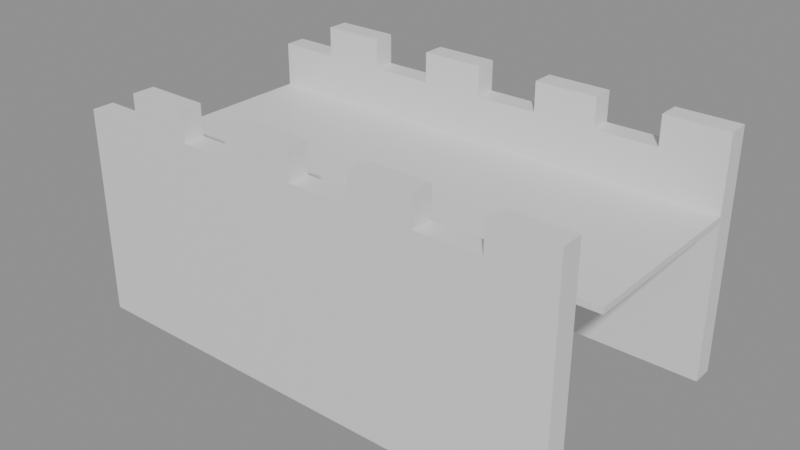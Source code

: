 # Source: building_lego.blend  (saved by Blender 5.0.119; exported with 4.5.12 LTS)
import bpy
from mathutils import Matrix  # noqa: F401  (used for matrix-valued properties, if any)

bpy.ops.wm.read_factory_settings(use_empty=True)
scene = bpy.context.scene
scene.name = 'Scene'

# ---- collections
col_01_paredes_externas = bpy.data.collections.new('01_Paredes_Externas'); scene.collection.children.link(col_01_paredes_externas)
col_03_pisos_escadas = bpy.data.collections.new('03_Pisos_Escadas'); scene.collection.children.link(col_03_pisos_escadas)

# ---- materials (node trees are filled in below, after node groups)
mat_mat_parede_externa = bpy.data.materials.new('Mat_Parede_Externa')
mat_mat_pisos = bpy.data.materials.new('Mat_Pisos')

# ---- material node trees
mat_mat_parede_externa.use_nodes = True; mat_mat_parede_externa.node_tree.nodes.clear()
_N = mat_mat_parede_externa.node_tree.nodes; _L = mat_mat_parede_externa.node_tree.links
n0 = _N.new('ShaderNodeBsdfPrincipled'); n0.name = 'BSDF - Pré-fundamentado'; n0.location = (-200, 100)
n1 = _N.new('ShaderNodeOutputMaterial'); n1.name = 'Saída de material'; n1.location = (200, 100)
_L.new(n0.outputs[0], n1.inputs[0])
n1.is_active_output = True
mat_mat_pisos.use_nodes = True; mat_mat_pisos.node_tree.nodes.clear()
_N = mat_mat_pisos.node_tree.nodes; _L = mat_mat_pisos.node_tree.links
n0 = _N.new('ShaderNodeBsdfPrincipled'); n0.name = 'BSDF - Pré-fundamentado'; n0.location = (-200, 100)
n1 = _N.new('ShaderNodeOutputMaterial'); n1.name = 'Saída de material'; n1.location = (200, 100)
_L.new(n0.outputs[0], n1.inputs[0])
n1.is_active_output = True

# ---- meshes
me_bloco_stone_wall_1096_4639_z30 = bpy.data.meshes.new('Bloco_stone_wall_1096_4639_z30')
me_bloco_stone_wall_1096_4639_z30.from_pydata([(-0.5, -0.175, -1.32), (0.5, -0.175, -1.32), (0.5, 0.175, -1.32), (-0.5, 0.175, -1.32), (-0.5, -0.175, 1.32), (0.5, -0.175, 1.32), (0.5, 0.175, 1.32), (-0.5, 0.175, 1.32)], [], [(0, 1, 2, 3), (4, 7, 6, 5), (0, 4, 5, 1), (2, 6, 7, 3), (0, 3, 7, 4), (1, 5, 6, 2)])
me_bloco_stone_wall_1096_4639_z30.materials.append(mat_mat_parede_externa)
me_bloco_stone_wall_1096_4639_z30.update()
me_bloco_stone_wall_1096_4639_z52 = bpy.data.meshes.new('Bloco_stone_wall_1096_4639_z52')
me_bloco_stone_wall_1096_4639_z52.from_pydata([(-0.5, -0.175, -0.36), (0.5, -0.175, -0.36), (0.5, 0.175, -0.36), (-0.5, 0.175, -0.36), (-0.5, -0.175, 0.36), (0.5, -0.175, 0.36), (0.5, 0.175, 0.36), (-0.5, 0.175, 0.36)], [], [(0, 1, 2, 3), (4, 7, 6, 5), (0, 4, 5, 1), (2, 6, 7, 3), (0, 3, 7, 4), (1, 5, 6, 2)])
me_bloco_stone_wall_1096_4639_z52.materials.append(mat_mat_parede_externa)
me_bloco_stone_wall_1096_4639_z52.update()
me_bloco_stone_wall_1097_4639_z30 = bpy.data.meshes.new('Bloco_stone_wall_1097_4639_z30')
me_bloco_stone_wall_1097_4639_z30.from_pydata([(-0.5, -0.175, -1.32), (0.5, -0.175, -1.32), (0.5, 0.175, -1.32), (-0.5, 0.175, -1.32), (-0.5, -0.175, 1.32), (0.5, -0.175, 1.32), (0.5, 0.175, 1.32), (-0.5, 0.175, 1.32)], [], [(0, 1, 2, 3), (4, 7, 6, 5), (0, 4, 5, 1), (2, 6, 7, 3), (0, 3, 7, 4), (1, 5, 6, 2)])
me_bloco_stone_wall_1097_4639_z30.materials.append(mat_mat_parede_externa)
me_bloco_stone_wall_1097_4639_z30.update()
me_bloco_stone_wall_1097_4639_z52 = bpy.data.meshes.new('Bloco_stone_wall_1097_4639_z52')
me_bloco_stone_wall_1097_4639_z52.from_pydata([(-0.5, -0.175, -0.6), (0.5, -0.175, -0.6), (0.5, 0.175, -0.6), (-0.5, 0.175, -0.6), (-0.5, -0.175, 0.6), (0.5, -0.175, 0.6), (0.5, 0.175, 0.6), (-0.5, 0.175, 0.6)], [], [(0, 1, 2, 3), (4, 7, 6, 5), (0, 4, 5, 1), (2, 6, 7, 3), (0, 3, 7, 4), (1, 5, 6, 2)])
me_bloco_stone_wall_1097_4639_z52.materials.append(mat_mat_parede_externa)
me_bloco_stone_wall_1097_4639_z52.update()
me_bloco_stone_wall_1098_4639_z30 = bpy.data.meshes.new('Bloco_stone_wall_1098_4639_z30')
me_bloco_stone_wall_1098_4639_z30.from_pydata([(-0.5, -0.175, -1.32), (0.5, -0.175, -1.32), (0.5, 0.175, -1.32), (-0.5, 0.175, -1.32), (-0.5, -0.175, 1.32), (0.5, -0.175, 1.32), (0.5, 0.175, 1.32), (-0.5, 0.175, 1.32)], [], [(0, 1, 2, 3), (4, 7, 6, 5), (0, 4, 5, 1), (2, 6, 7, 3), (0, 3, 7, 4), (1, 5, 6, 2)])
me_bloco_stone_wall_1098_4639_z30.materials.append(mat_mat_parede_externa)
me_bloco_stone_wall_1098_4639_z30.update()
me_bloco_stone_wall_1098_4639_z52 = bpy.data.meshes.new('Bloco_stone_wall_1098_4639_z52')
me_bloco_stone_wall_1098_4639_z52.from_pydata([(-0.5, -0.175, -0.36), (0.5, -0.175, -0.36), (0.5, 0.175, -0.36), (-0.5, 0.175, -0.36), (-0.5, -0.175, 0.36), (0.5, -0.175, 0.36), (0.5, 0.175, 0.36), (-0.5, 0.175, 0.36)], [], [(0, 1, 2, 3), (4, 7, 6, 5), (0, 4, 5, 1), (2, 6, 7, 3), (0, 3, 7, 4), (1, 5, 6, 2)])
me_bloco_stone_wall_1098_4639_z52.materials.append(mat_mat_parede_externa)
me_bloco_stone_wall_1098_4639_z52.update()
me_bloco_stone_wall_1099_4639_z30 = bpy.data.meshes.new('Bloco_stone_wall_1099_4639_z30')
me_bloco_stone_wall_1099_4639_z30.from_pydata([(-0.5, -0.175, -1.32), (0.5, -0.175, -1.32), (0.5, 0.175, -1.32), (-0.5, 0.175, -1.32), (-0.5, -0.175, 1.32), (0.5, -0.175, 1.32), (0.5, 0.175, 1.32), (-0.5, 0.175, 1.32)], [], [(0, 1, 2, 3), (4, 7, 6, 5), (0, 4, 5, 1), (2, 6, 7, 3), (0, 3, 7, 4), (1, 5, 6, 2)])
me_bloco_stone_wall_1099_4639_z30.materials.append(mat_mat_parede_externa)
me_bloco_stone_wall_1099_4639_z30.update()
me_bloco_stone_wall_1099_4639_z52 = bpy.data.meshes.new('Bloco_stone_wall_1099_4639_z52')
me_bloco_stone_wall_1099_4639_z52.from_pydata([(-0.5, -0.175, -0.6), (0.5, -0.175, -0.6), (0.5, 0.175, -0.6), (-0.5, 0.175, -0.6), (-0.5, -0.175, 0.6), (0.5, -0.175, 0.6), (0.5, 0.175, 0.6), (-0.5, 0.175, 0.6)], [], [(0, 1, 2, 3), (4, 7, 6, 5), (0, 4, 5, 1), (2, 6, 7, 3), (0, 3, 7, 4), (1, 5, 6, 2)])
me_bloco_stone_wall_1099_4639_z52.materials.append(mat_mat_parede_externa)
me_bloco_stone_wall_1099_4639_z52.update()
me_bloco_stone_wall_1100_4639_z30 = bpy.data.meshes.new('Bloco_stone_wall_1100_4639_z30')
me_bloco_stone_wall_1100_4639_z30.from_pydata([(-0.5, -0.175, -1.32), (0.5, -0.175, -1.32), (0.5, 0.175, -1.32), (-0.5, 0.175, -1.32), (-0.5, -0.175, 1.32), (0.5, -0.175, 1.32), (0.5, 0.175, 1.32), (-0.5, 0.175, 1.32)], [], [(0, 1, 2, 3), (4, 7, 6, 5), (0, 4, 5, 1), (2, 6, 7, 3), (0, 3, 7, 4), (1, 5, 6, 2)])
me_bloco_stone_wall_1100_4639_z30.materials.append(mat_mat_parede_externa)
me_bloco_stone_wall_1100_4639_z30.update()
me_bloco_stone_wall_1100_4639_z52 = bpy.data.meshes.new('Bloco_stone_wall_1100_4639_z52')
me_bloco_stone_wall_1100_4639_z52.from_pydata([(-0.5, -0.175, -0.36), (0.5, -0.175, -0.36), (0.5, 0.175, -0.36), (-0.5, 0.175, -0.36), (-0.5, -0.175, 0.36), (0.5, -0.175, 0.36), (0.5, 0.175, 0.36), (-0.5, 0.175, 0.36)], [], [(0, 1, 2, 3), (4, 7, 6, 5), (0, 4, 5, 1), (2, 6, 7, 3), (0, 3, 7, 4), (1, 5, 6, 2)])
me_bloco_stone_wall_1100_4639_z52.materials.append(mat_mat_parede_externa)
me_bloco_stone_wall_1100_4639_z52.update()
me_bloco_stone_wall_1101_4639_z30 = bpy.data.meshes.new('Bloco_stone_wall_1101_4639_z30')
me_bloco_stone_wall_1101_4639_z30.from_pydata([(-0.5, -0.175, -1.32), (0.5, -0.175, -1.32), (0.5, 0.175, -1.32), (-0.5, 0.175, -1.32), (-0.5, -0.175, 1.32), (0.5, -0.175, 1.32), (0.5, 0.175, 1.32), (-0.5, 0.175, 1.32)], [], [(0, 1, 2, 3), (4, 7, 6, 5), (0, 4, 5, 1), (2, 6, 7, 3), (0, 3, 7, 4), (1, 5, 6, 2)])
me_bloco_stone_wall_1101_4639_z30.materials.append(mat_mat_parede_externa)
me_bloco_stone_wall_1101_4639_z30.update()
me_bloco_stone_wall_1101_4639_z52 = bpy.data.meshes.new('Bloco_stone_wall_1101_4639_z52')
me_bloco_stone_wall_1101_4639_z52.from_pydata([(-0.5, -0.175, -0.6), (0.5, -0.175, -0.6), (0.5, 0.175, -0.6), (-0.5, 0.175, -0.6), (-0.5, -0.175, 0.6), (0.5, -0.175, 0.6), (0.5, 0.175, 0.6), (-0.5, 0.175, 0.6)], [], [(0, 1, 2, 3), (4, 7, 6, 5), (0, 4, 5, 1), (2, 6, 7, 3), (0, 3, 7, 4), (1, 5, 6, 2)])
me_bloco_stone_wall_1101_4639_z52.materials.append(mat_mat_parede_externa)
me_bloco_stone_wall_1101_4639_z52.update()
me_bloco_stone_wall_1102_4639_z30 = bpy.data.meshes.new('Bloco_stone_wall_1102_4639_z30')
me_bloco_stone_wall_1102_4639_z30.from_pydata([(-0.5, -0.175, -1.32), (0.5, -0.175, -1.32), (0.5, 0.175, -1.32), (-0.5, 0.175, -1.32), (-0.5, -0.175, 1.32), (0.5, -0.175, 1.32), (0.5, 0.175, 1.32), (-0.5, 0.175, 1.32)], [], [(0, 1, 2, 3), (4, 7, 6, 5), (0, 4, 5, 1), (2, 6, 7, 3), (0, 3, 7, 4), (1, 5, 6, 2)])
me_bloco_stone_wall_1102_4639_z30.materials.append(mat_mat_parede_externa)
me_bloco_stone_wall_1102_4639_z30.update()
me_bloco_stone_wall_1102_4639_z52 = bpy.data.meshes.new('Bloco_stone_wall_1102_4639_z52')
me_bloco_stone_wall_1102_4639_z52.from_pydata([(-0.5, -0.175, -0.36), (0.5, -0.175, -0.36), (0.5, 0.175, -0.36), (-0.5, 0.175, -0.36), (-0.5, -0.175, 0.36), (0.5, -0.175, 0.36), (0.5, 0.175, 0.36), (-0.5, 0.175, 0.36)], [], [(0, 1, 2, 3), (4, 7, 6, 5), (0, 4, 5, 1), (2, 6, 7, 3), (0, 3, 7, 4), (1, 5, 6, 2)])
me_bloco_stone_wall_1102_4639_z52.materials.append(mat_mat_parede_externa)
me_bloco_stone_wall_1102_4639_z52.update()
me_bloco_stone_wall_1103_4639_z30 = bpy.data.meshes.new('Bloco_stone_wall_1103_4639_z30')
me_bloco_stone_wall_1103_4639_z30.from_pydata([(-0.5, -0.175, -1.32), (0.5, -0.175, -1.32), (0.5, 0.175, -1.32), (-0.5, 0.175, -1.32), (-0.5, -0.175, 1.32), (0.5, -0.175, 1.32), (0.5, 0.175, 1.32), (-0.5, 0.175, 1.32)], [], [(0, 1, 2, 3), (4, 7, 6, 5), (0, 4, 5, 1), (2, 6, 7, 3), (0, 3, 7, 4), (1, 5, 6, 2)])
me_bloco_stone_wall_1103_4639_z30.materials.append(mat_mat_parede_externa)
me_bloco_stone_wall_1103_4639_z30.update()
me_bloco_stone_wall_1103_4639_z52 = bpy.data.meshes.new('Bloco_stone_wall_1103_4639_z52')
me_bloco_stone_wall_1103_4639_z52.from_pydata([(-0.5, -0.175, -0.6), (0.5, -0.175, -0.6), (0.5, 0.175, -0.6), (-0.5, 0.175, -0.6), (-0.5, -0.175, 0.6), (0.5, -0.175, 0.6), (0.5, 0.175, 0.6), (-0.5, 0.175, 0.6)], [], [(0, 1, 2, 3), (4, 7, 6, 5), (0, 4, 5, 1), (2, 6, 7, 3), (0, 3, 7, 4), (1, 5, 6, 2)])
me_bloco_stone_wall_1103_4639_z52.materials.append(mat_mat_parede_externa)
me_bloco_stone_wall_1103_4639_z52.update()
me_bloco_stone_wall_1096_4643_z30 = bpy.data.meshes.new('Bloco_stone_wall_1096_4643_z30')
me_bloco_stone_wall_1096_4643_z30.from_pydata([(-0.5, -0.175, -1.32), (0.5, -0.175, -1.32), (0.5, 0.175, -1.32), (-0.5, 0.175, -1.32), (-0.5, -0.175, 1.32), (0.5, -0.175, 1.32), (0.5, 0.175, 1.32), (-0.5, 0.175, 1.32)], [], [(0, 1, 2, 3), (4, 7, 6, 5), (0, 4, 5, 1), (2, 6, 7, 3), (0, 3, 7, 4), (1, 5, 6, 2)])
me_bloco_stone_wall_1096_4643_z30.materials.append(mat_mat_parede_externa)
me_bloco_stone_wall_1096_4643_z30.update()
me_bloco_stone_wall_1096_4643_z52 = bpy.data.meshes.new('Bloco_stone_wall_1096_4643_z52')
me_bloco_stone_wall_1096_4643_z52.from_pydata([(-0.5, -0.175, -0.36), (0.5, -0.175, -0.36), (0.5, 0.175, -0.36), (-0.5, 0.175, -0.36), (-0.5, -0.175, 0.36), (0.5, -0.175, 0.36), (0.5, 0.175, 0.36), (-0.5, 0.175, 0.36)], [], [(0, 1, 2, 3), (4, 7, 6, 5), (0, 4, 5, 1), (2, 6, 7, 3), (0, 3, 7, 4), (1, 5, 6, 2)])
me_bloco_stone_wall_1096_4643_z52.materials.append(mat_mat_parede_externa)
me_bloco_stone_wall_1096_4643_z52.update()
me_bloco_stone_wall_1097_4643_z30 = bpy.data.meshes.new('Bloco_stone_wall_1097_4643_z30')
me_bloco_stone_wall_1097_4643_z30.from_pydata([(-0.5, -0.175, -1.32), (0.5, -0.175, -1.32), (0.5, 0.175, -1.32), (-0.5, 0.175, -1.32), (-0.5, -0.175, 1.32), (0.5, -0.175, 1.32), (0.5, 0.175, 1.32), (-0.5, 0.175, 1.32)], [], [(0, 1, 2, 3), (4, 7, 6, 5), (0, 4, 5, 1), (2, 6, 7, 3), (0, 3, 7, 4), (1, 5, 6, 2)])
me_bloco_stone_wall_1097_4643_z30.materials.append(mat_mat_parede_externa)
me_bloco_stone_wall_1097_4643_z30.update()
me_bloco_stone_wall_1097_4643_z52 = bpy.data.meshes.new('Bloco_stone_wall_1097_4643_z52')
me_bloco_stone_wall_1097_4643_z52.from_pydata([(-0.5, -0.175, -0.6), (0.5, -0.175, -0.6), (0.5, 0.175, -0.6), (-0.5, 0.175, -0.6), (-0.5, -0.175, 0.6), (0.5, -0.175, 0.6), (0.5, 0.175, 0.6), (-0.5, 0.175, 0.6)], [], [(0, 1, 2, 3), (4, 7, 6, 5), (0, 4, 5, 1), (2, 6, 7, 3), (0, 3, 7, 4), (1, 5, 6, 2)])
me_bloco_stone_wall_1097_4643_z52.materials.append(mat_mat_parede_externa)
me_bloco_stone_wall_1097_4643_z52.update()
me_bloco_stone_wall_1098_4643_z30 = bpy.data.meshes.new('Bloco_stone_wall_1098_4643_z30')
me_bloco_stone_wall_1098_4643_z30.from_pydata([(-0.5, -0.175, -1.32), (0.5, -0.175, -1.32), (0.5, 0.175, -1.32), (-0.5, 0.175, -1.32), (-0.5, -0.175, 1.32), (0.5, -0.175, 1.32), (0.5, 0.175, 1.32), (-0.5, 0.175, 1.32)], [], [(0, 1, 2, 3), (4, 7, 6, 5), (0, 4, 5, 1), (2, 6, 7, 3), (0, 3, 7, 4), (1, 5, 6, 2)])
me_bloco_stone_wall_1098_4643_z30.materials.append(mat_mat_parede_externa)
me_bloco_stone_wall_1098_4643_z30.update()
me_bloco_stone_wall_1098_4643_z52 = bpy.data.meshes.new('Bloco_stone_wall_1098_4643_z52')
me_bloco_stone_wall_1098_4643_z52.from_pydata([(-0.5, -0.175, -0.36), (0.5, -0.175, -0.36), (0.5, 0.175, -0.36), (-0.5, 0.175, -0.36), (-0.5, -0.175, 0.36), (0.5, -0.175, 0.36), (0.5, 0.175, 0.36), (-0.5, 0.175, 0.36)], [], [(0, 1, 2, 3), (4, 7, 6, 5), (0, 4, 5, 1), (2, 6, 7, 3), (0, 3, 7, 4), (1, 5, 6, 2)])
me_bloco_stone_wall_1098_4643_z52.materials.append(mat_mat_parede_externa)
me_bloco_stone_wall_1098_4643_z52.update()
me_bloco_stone_wall_1099_4643_z30 = bpy.data.meshes.new('Bloco_stone_wall_1099_4643_z30')
me_bloco_stone_wall_1099_4643_z30.from_pydata([(-0.5, -0.175, -1.32), (0.5, -0.175, -1.32), (0.5, 0.175, -1.32), (-0.5, 0.175, -1.32), (-0.5, -0.175, 1.32), (0.5, -0.175, 1.32), (0.5, 0.175, 1.32), (-0.5, 0.175, 1.32)], [], [(0, 1, 2, 3), (4, 7, 6, 5), (0, 4, 5, 1), (2, 6, 7, 3), (0, 3, 7, 4), (1, 5, 6, 2)])
me_bloco_stone_wall_1099_4643_z30.materials.append(mat_mat_parede_externa)
me_bloco_stone_wall_1099_4643_z30.update()
me_bloco_stone_wall_1099_4643_z52 = bpy.data.meshes.new('Bloco_stone_wall_1099_4643_z52')
me_bloco_stone_wall_1099_4643_z52.from_pydata([(-0.5, -0.175, -0.6), (0.5, -0.175, -0.6), (0.5, 0.175, -0.6), (-0.5, 0.175, -0.6), (-0.5, -0.175, 0.6), (0.5, -0.175, 0.6), (0.5, 0.175, 0.6), (-0.5, 0.175, 0.6)], [], [(0, 1, 2, 3), (4, 7, 6, 5), (0, 4, 5, 1), (2, 6, 7, 3), (0, 3, 7, 4), (1, 5, 6, 2)])
me_bloco_stone_wall_1099_4643_z52.materials.append(mat_mat_parede_externa)
me_bloco_stone_wall_1099_4643_z52.update()
me_bloco_stone_wall_1100_4643_z30 = bpy.data.meshes.new('Bloco_stone_wall_1100_4643_z30')
me_bloco_stone_wall_1100_4643_z30.from_pydata([(-0.5, -0.175, -1.32), (0.5, -0.175, -1.32), (0.5, 0.175, -1.32), (-0.5, 0.175, -1.32), (-0.5, -0.175, 1.32), (0.5, -0.175, 1.32), (0.5, 0.175, 1.32), (-0.5, 0.175, 1.32)], [], [(0, 1, 2, 3), (4, 7, 6, 5), (0, 4, 5, 1), (2, 6, 7, 3), (0, 3, 7, 4), (1, 5, 6, 2)])
me_bloco_stone_wall_1100_4643_z30.materials.append(mat_mat_parede_externa)
me_bloco_stone_wall_1100_4643_z30.update()
me_bloco_stone_wall_1100_4643_z52 = bpy.data.meshes.new('Bloco_stone_wall_1100_4643_z52')
me_bloco_stone_wall_1100_4643_z52.from_pydata([(-0.5, -0.175, -0.36), (0.5, -0.175, -0.36), (0.5, 0.175, -0.36), (-0.5, 0.175, -0.36), (-0.5, -0.175, 0.36), (0.5, -0.175, 0.36), (0.5, 0.175, 0.36), (-0.5, 0.175, 0.36)], [], [(0, 1, 2, 3), (4, 7, 6, 5), (0, 4, 5, 1), (2, 6, 7, 3), (0, 3, 7, 4), (1, 5, 6, 2)])
me_bloco_stone_wall_1100_4643_z52.materials.append(mat_mat_parede_externa)
me_bloco_stone_wall_1100_4643_z52.update()
me_bloco_stone_wall_1101_4643_z30 = bpy.data.meshes.new('Bloco_stone_wall_1101_4643_z30')
me_bloco_stone_wall_1101_4643_z30.from_pydata([(-0.5, -0.175, -1.32), (0.5, -0.175, -1.32), (0.5, 0.175, -1.32), (-0.5, 0.175, -1.32), (-0.5, -0.175, 1.32), (0.5, -0.175, 1.32), (0.5, 0.175, 1.32), (-0.5, 0.175, 1.32)], [], [(0, 1, 2, 3), (4, 7, 6, 5), (0, 4, 5, 1), (2, 6, 7, 3), (0, 3, 7, 4), (1, 5, 6, 2)])
me_bloco_stone_wall_1101_4643_z30.materials.append(mat_mat_parede_externa)
me_bloco_stone_wall_1101_4643_z30.update()
me_bloco_stone_wall_1101_4643_z52 = bpy.data.meshes.new('Bloco_stone_wall_1101_4643_z52')
me_bloco_stone_wall_1101_4643_z52.from_pydata([(-0.5, -0.175, -0.6), (0.5, -0.175, -0.6), (0.5, 0.175, -0.6), (-0.5, 0.175, -0.6), (-0.5, -0.175, 0.6), (0.5, -0.175, 0.6), (0.5, 0.175, 0.6), (-0.5, 0.175, 0.6)], [], [(0, 1, 2, 3), (4, 7, 6, 5), (0, 4, 5, 1), (2, 6, 7, 3), (0, 3, 7, 4), (1, 5, 6, 2)])
me_bloco_stone_wall_1101_4643_z52.materials.append(mat_mat_parede_externa)
me_bloco_stone_wall_1101_4643_z52.update()
me_bloco_stone_wall_1102_4643_z30 = bpy.data.meshes.new('Bloco_stone_wall_1102_4643_z30')
me_bloco_stone_wall_1102_4643_z30.from_pydata([(-0.5, -0.175, -1.32), (0.5, -0.175, -1.32), (0.5, 0.175, -1.32), (-0.5, 0.175, -1.32), (-0.5, -0.175, 1.32), (0.5, -0.175, 1.32), (0.5, 0.175, 1.32), (-0.5, 0.175, 1.32)], [], [(0, 1, 2, 3), (4, 7, 6, 5), (0, 4, 5, 1), (2, 6, 7, 3), (0, 3, 7, 4), (1, 5, 6, 2)])
me_bloco_stone_wall_1102_4643_z30.materials.append(mat_mat_parede_externa)
me_bloco_stone_wall_1102_4643_z30.update()
me_bloco_stone_wall_1102_4643_z52 = bpy.data.meshes.new('Bloco_stone_wall_1102_4643_z52')
me_bloco_stone_wall_1102_4643_z52.from_pydata([(-0.5, -0.175, -0.36), (0.5, -0.175, -0.36), (0.5, 0.175, -0.36), (-0.5, 0.175, -0.36), (-0.5, -0.175, 0.36), (0.5, -0.175, 0.36), (0.5, 0.175, 0.36), (-0.5, 0.175, 0.36)], [], [(0, 1, 2, 3), (4, 7, 6, 5), (0, 4, 5, 1), (2, 6, 7, 3), (0, 3, 7, 4), (1, 5, 6, 2)])
me_bloco_stone_wall_1102_4643_z52.materials.append(mat_mat_parede_externa)
me_bloco_stone_wall_1102_4643_z52.update()
me_bloco_stone_wall_1103_4643_z30 = bpy.data.meshes.new('Bloco_stone_wall_1103_4643_z30')
me_bloco_stone_wall_1103_4643_z30.from_pydata([(-0.5, -0.175, -1.32), (0.5, -0.175, -1.32), (0.5, 0.175, -1.32), (-0.5, 0.175, -1.32), (-0.5, -0.175, 1.32), (0.5, -0.175, 1.32), (0.5, 0.175, 1.32), (-0.5, 0.175, 1.32)], [], [(0, 1, 2, 3), (4, 7, 6, 5), (0, 4, 5, 1), (2, 6, 7, 3), (0, 3, 7, 4), (1, 5, 6, 2)])
me_bloco_stone_wall_1103_4643_z30.materials.append(mat_mat_parede_externa)
me_bloco_stone_wall_1103_4643_z30.update()
me_bloco_stone_wall_1103_4643_z52 = bpy.data.meshes.new('Bloco_stone_wall_1103_4643_z52')
me_bloco_stone_wall_1103_4643_z52.from_pydata([(-0.5, -0.175, -0.6), (0.5, -0.175, -0.6), (0.5, 0.175, -0.6), (-0.5, 0.175, -0.6), (-0.5, -0.175, 0.6), (0.5, -0.175, 0.6), (0.5, 0.175, 0.6), (-0.5, 0.175, 0.6)], [], [(0, 1, 2, 3), (4, 7, 6, 5), (0, 4, 5, 1), (2, 6, 7, 3), (0, 3, 7, 4), (1, 5, 6, 2)])
me_bloco_stone_wall_1103_4643_z52.materials.append(mat_mat_parede_externa)
me_bloco_stone_wall_1103_4643_z52.update()
me_piso_cobblestones_1096_4640_z52 = bpy.data.meshes.new('Piso_cobblestones_1096_4640_z52')
me_piso_cobblestones_1096_4640_z52.from_pydata([(-0.5, -0.5, -0.05), (0.5, -0.5, -0.05), (0.5, 0.5, -0.05), (-0.5, 0.5, -0.05), (-0.5, -0.5, 0.05), (0.5, -0.5, 0.05), (0.5, 0.5, 0.05), (-0.5, 0.5, 0.05)], [], [(0, 1, 2, 3), (4, 7, 6, 5), (0, 4, 5, 1), (2, 6, 7, 3), (0, 3, 7, 4), (1, 5, 6, 2)])
me_piso_cobblestones_1096_4640_z52.materials.append(mat_mat_pisos)
me_piso_cobblestones_1096_4640_z52.update()
me_piso_cobblestones_1097_4640_z52 = bpy.data.meshes.new('Piso_cobblestones_1097_4640_z52')
me_piso_cobblestones_1097_4640_z52.from_pydata([(-0.5, -0.5, -0.05), (0.5, -0.5, -0.05), (0.5, 0.5, -0.05), (-0.5, 0.5, -0.05), (-0.5, -0.5, 0.05), (0.5, -0.5, 0.05), (0.5, 0.5, 0.05), (-0.5, 0.5, 0.05)], [], [(0, 1, 2, 3), (4, 7, 6, 5), (0, 4, 5, 1), (2, 6, 7, 3), (0, 3, 7, 4), (1, 5, 6, 2)])
me_piso_cobblestones_1097_4640_z52.materials.append(mat_mat_pisos)
me_piso_cobblestones_1097_4640_z52.update()
me_piso_cobblestones_1098_4640_z52 = bpy.data.meshes.new('Piso_cobblestones_1098_4640_z52')
me_piso_cobblestones_1098_4640_z52.from_pydata([(-0.5, -0.5, -0.05), (0.5, -0.5, -0.05), (0.5, 0.5, -0.05), (-0.5, 0.5, -0.05), (-0.5, -0.5, 0.05), (0.5, -0.5, 0.05), (0.5, 0.5, 0.05), (-0.5, 0.5, 0.05)], [], [(0, 1, 2, 3), (4, 7, 6, 5), (0, 4, 5, 1), (2, 6, 7, 3), (0, 3, 7, 4), (1, 5, 6, 2)])
me_piso_cobblestones_1098_4640_z52.materials.append(mat_mat_pisos)
me_piso_cobblestones_1098_4640_z52.update()
me_piso_cobblestones_1099_4640_z52 = bpy.data.meshes.new('Piso_cobblestones_1099_4640_z52')
me_piso_cobblestones_1099_4640_z52.from_pydata([(-0.5, -0.5, -0.05), (0.5, -0.5, -0.05), (0.5, 0.5, -0.05), (-0.5, 0.5, -0.05), (-0.5, -0.5, 0.05), (0.5, -0.5, 0.05), (0.5, 0.5, 0.05), (-0.5, 0.5, 0.05)], [], [(0, 1, 2, 3), (4, 7, 6, 5), (0, 4, 5, 1), (2, 6, 7, 3), (0, 3, 7, 4), (1, 5, 6, 2)])
me_piso_cobblestones_1099_4640_z52.materials.append(mat_mat_pisos)
me_piso_cobblestones_1099_4640_z52.update()
me_piso_cobblestones_1100_4640_z52 = bpy.data.meshes.new('Piso_cobblestones_1100_4640_z52')
me_piso_cobblestones_1100_4640_z52.from_pydata([(-0.5, -0.5, -0.05), (0.5, -0.5, -0.05), (0.5, 0.5, -0.05), (-0.5, 0.5, -0.05), (-0.5, -0.5, 0.05), (0.5, -0.5, 0.05), (0.5, 0.5, 0.05), (-0.5, 0.5, 0.05)], [], [(0, 1, 2, 3), (4, 7, 6, 5), (0, 4, 5, 1), (2, 6, 7, 3), (0, 3, 7, 4), (1, 5, 6, 2)])
me_piso_cobblestones_1100_4640_z52.materials.append(mat_mat_pisos)
me_piso_cobblestones_1100_4640_z52.update()
me_piso_cobblestones_1101_4640_z52 = bpy.data.meshes.new('Piso_cobblestones_1101_4640_z52')
me_piso_cobblestones_1101_4640_z52.from_pydata([(-0.5, -0.5, -0.05), (0.5, -0.5, -0.05), (0.5, 0.5, -0.05), (-0.5, 0.5, -0.05), (-0.5, -0.5, 0.05), (0.5, -0.5, 0.05), (0.5, 0.5, 0.05), (-0.5, 0.5, 0.05)], [], [(0, 1, 2, 3), (4, 7, 6, 5), (0, 4, 5, 1), (2, 6, 7, 3), (0, 3, 7, 4), (1, 5, 6, 2)])
me_piso_cobblestones_1101_4640_z52.materials.append(mat_mat_pisos)
me_piso_cobblestones_1101_4640_z52.update()
me_piso_cobblestones_1102_4640_z52 = bpy.data.meshes.new('Piso_cobblestones_1102_4640_z52')
me_piso_cobblestones_1102_4640_z52.from_pydata([(-0.5, -0.5, -0.05), (0.5, -0.5, -0.05), (0.5, 0.5, -0.05), (-0.5, 0.5, -0.05), (-0.5, -0.5, 0.05), (0.5, -0.5, 0.05), (0.5, 0.5, 0.05), (-0.5, 0.5, 0.05)], [], [(0, 1, 2, 3), (4, 7, 6, 5), (0, 4, 5, 1), (2, 6, 7, 3), (0, 3, 7, 4), (1, 5, 6, 2)])
me_piso_cobblestones_1102_4640_z52.materials.append(mat_mat_pisos)
me_piso_cobblestones_1102_4640_z52.update()
me_piso_cobblestones_1103_4640_z52 = bpy.data.meshes.new('Piso_cobblestones_1103_4640_z52')
me_piso_cobblestones_1103_4640_z52.from_pydata([(-0.5, -0.5, -0.05), (0.5, -0.5, -0.05), (0.5, 0.5, -0.05), (-0.5, 0.5, -0.05), (-0.5, -0.5, 0.05), (0.5, -0.5, 0.05), (0.5, 0.5, 0.05), (-0.5, 0.5, 0.05)], [], [(0, 1, 2, 3), (4, 7, 6, 5), (0, 4, 5, 1), (2, 6, 7, 3), (0, 3, 7, 4), (1, 5, 6, 2)])
me_piso_cobblestones_1103_4640_z52.materials.append(mat_mat_pisos)
me_piso_cobblestones_1103_4640_z52.update()
me_piso_cobblestones_1096_4641_z52 = bpy.data.meshes.new('Piso_cobblestones_1096_4641_z52')
me_piso_cobblestones_1096_4641_z52.from_pydata([(-0.5, -0.5, -0.05), (0.5, -0.5, -0.05), (0.5, 0.5, -0.05), (-0.5, 0.5, -0.05), (-0.5, -0.5, 0.05), (0.5, -0.5, 0.05), (0.5, 0.5, 0.05), (-0.5, 0.5, 0.05)], [], [(0, 1, 2, 3), (4, 7, 6, 5), (0, 4, 5, 1), (2, 6, 7, 3), (0, 3, 7, 4), (1, 5, 6, 2)])
me_piso_cobblestones_1096_4641_z52.materials.append(mat_mat_pisos)
me_piso_cobblestones_1096_4641_z52.update()
me_piso_cobblestones_1097_4641_z52 = bpy.data.meshes.new('Piso_cobblestones_1097_4641_z52')
me_piso_cobblestones_1097_4641_z52.from_pydata([(-0.5, -0.5, -0.05), (0.5, -0.5, -0.05), (0.5, 0.5, -0.05), (-0.5, 0.5, -0.05), (-0.5, -0.5, 0.05), (0.5, -0.5, 0.05), (0.5, 0.5, 0.05), (-0.5, 0.5, 0.05)], [], [(0, 1, 2, 3), (4, 7, 6, 5), (0, 4, 5, 1), (2, 6, 7, 3), (0, 3, 7, 4), (1, 5, 6, 2)])
me_piso_cobblestones_1097_4641_z52.materials.append(mat_mat_pisos)
me_piso_cobblestones_1097_4641_z52.update()
me_piso_cobblestones_1098_4641_z52 = bpy.data.meshes.new('Piso_cobblestones_1098_4641_z52')
me_piso_cobblestones_1098_4641_z52.from_pydata([(-0.5, -0.5, -0.05), (0.5, -0.5, -0.05), (0.5, 0.5, -0.05), (-0.5, 0.5, -0.05), (-0.5, -0.5, 0.05), (0.5, -0.5, 0.05), (0.5, 0.5, 0.05), (-0.5, 0.5, 0.05)], [], [(0, 1, 2, 3), (4, 7, 6, 5), (0, 4, 5, 1), (2, 6, 7, 3), (0, 3, 7, 4), (1, 5, 6, 2)])
me_piso_cobblestones_1098_4641_z52.materials.append(mat_mat_pisos)
me_piso_cobblestones_1098_4641_z52.update()
me_piso_cobblestones_1099_4641_z52 = bpy.data.meshes.new('Piso_cobblestones_1099_4641_z52')
me_piso_cobblestones_1099_4641_z52.from_pydata([(-0.5, -0.5, -0.05), (0.5, -0.5, -0.05), (0.5, 0.5, -0.05), (-0.5, 0.5, -0.05), (-0.5, -0.5, 0.05), (0.5, -0.5, 0.05), (0.5, 0.5, 0.05), (-0.5, 0.5, 0.05)], [], [(0, 1, 2, 3), (4, 7, 6, 5), (0, 4, 5, 1), (2, 6, 7, 3), (0, 3, 7, 4), (1, 5, 6, 2)])
me_piso_cobblestones_1099_4641_z52.materials.append(mat_mat_pisos)
me_piso_cobblestones_1099_4641_z52.update()
me_piso_cobblestones_1100_4641_z52 = bpy.data.meshes.new('Piso_cobblestones_1100_4641_z52')
me_piso_cobblestones_1100_4641_z52.from_pydata([(-0.5, -0.5, -0.05), (0.5, -0.5, -0.05), (0.5, 0.5, -0.05), (-0.5, 0.5, -0.05), (-0.5, -0.5, 0.05), (0.5, -0.5, 0.05), (0.5, 0.5, 0.05), (-0.5, 0.5, 0.05)], [], [(0, 1, 2, 3), (4, 7, 6, 5), (0, 4, 5, 1), (2, 6, 7, 3), (0, 3, 7, 4), (1, 5, 6, 2)])
me_piso_cobblestones_1100_4641_z52.materials.append(mat_mat_pisos)
me_piso_cobblestones_1100_4641_z52.update()
me_piso_cobblestones_1101_4641_z52 = bpy.data.meshes.new('Piso_cobblestones_1101_4641_z52')
me_piso_cobblestones_1101_4641_z52.from_pydata([(-0.5, -0.5, -0.05), (0.5, -0.5, -0.05), (0.5, 0.5, -0.05), (-0.5, 0.5, -0.05), (-0.5, -0.5, 0.05), (0.5, -0.5, 0.05), (0.5, 0.5, 0.05), (-0.5, 0.5, 0.05)], [], [(0, 1, 2, 3), (4, 7, 6, 5), (0, 4, 5, 1), (2, 6, 7, 3), (0, 3, 7, 4), (1, 5, 6, 2)])
me_piso_cobblestones_1101_4641_z52.materials.append(mat_mat_pisos)
me_piso_cobblestones_1101_4641_z52.update()
me_piso_cobblestones_1102_4641_z52 = bpy.data.meshes.new('Piso_cobblestones_1102_4641_z52')
me_piso_cobblestones_1102_4641_z52.from_pydata([(-0.5, -0.5, -0.05), (0.5, -0.5, -0.05), (0.5, 0.5, -0.05), (-0.5, 0.5, -0.05), (-0.5, -0.5, 0.05), (0.5, -0.5, 0.05), (0.5, 0.5, 0.05), (-0.5, 0.5, 0.05)], [], [(0, 1, 2, 3), (4, 7, 6, 5), (0, 4, 5, 1), (2, 6, 7, 3), (0, 3, 7, 4), (1, 5, 6, 2)])
me_piso_cobblestones_1102_4641_z52.materials.append(mat_mat_pisos)
me_piso_cobblestones_1102_4641_z52.update()
me_piso_cobblestones_1103_4641_z52 = bpy.data.meshes.new('Piso_cobblestones_1103_4641_z52')
me_piso_cobblestones_1103_4641_z52.from_pydata([(-0.5, -0.5, -0.05), (0.5, -0.5, -0.05), (0.5, 0.5, -0.05), (-0.5, 0.5, -0.05), (-0.5, -0.5, 0.05), (0.5, -0.5, 0.05), (0.5, 0.5, 0.05), (-0.5, 0.5, 0.05)], [], [(0, 1, 2, 3), (4, 7, 6, 5), (0, 4, 5, 1), (2, 6, 7, 3), (0, 3, 7, 4), (1, 5, 6, 2)])
me_piso_cobblestones_1103_4641_z52.materials.append(mat_mat_pisos)
me_piso_cobblestones_1103_4641_z52.update()
me_piso_cobblestones_1096_4642_z52 = bpy.data.meshes.new('Piso_cobblestones_1096_4642_z52')
me_piso_cobblestones_1096_4642_z52.from_pydata([(-0.5, -0.5, -0.05), (0.5, -0.5, -0.05), (0.5, 0.5, -0.05), (-0.5, 0.5, -0.05), (-0.5, -0.5, 0.05), (0.5, -0.5, 0.05), (0.5, 0.5, 0.05), (-0.5, 0.5, 0.05)], [], [(0, 1, 2, 3), (4, 7, 6, 5), (0, 4, 5, 1), (2, 6, 7, 3), (0, 3, 7, 4), (1, 5, 6, 2)])
me_piso_cobblestones_1096_4642_z52.materials.append(mat_mat_pisos)
me_piso_cobblestones_1096_4642_z52.update()
me_piso_cobblestones_1097_4642_z52 = bpy.data.meshes.new('Piso_cobblestones_1097_4642_z52')
me_piso_cobblestones_1097_4642_z52.from_pydata([(-0.5, -0.5, -0.05), (0.5, -0.5, -0.05), (0.5, 0.5, -0.05), (-0.5, 0.5, -0.05), (-0.5, -0.5, 0.05), (0.5, -0.5, 0.05), (0.5, 0.5, 0.05), (-0.5, 0.5, 0.05)], [], [(0, 1, 2, 3), (4, 7, 6, 5), (0, 4, 5, 1), (2, 6, 7, 3), (0, 3, 7, 4), (1, 5, 6, 2)])
me_piso_cobblestones_1097_4642_z52.materials.append(mat_mat_pisos)
me_piso_cobblestones_1097_4642_z52.update()
me_piso_cobblestones_1098_4642_z52 = bpy.data.meshes.new('Piso_cobblestones_1098_4642_z52')
me_piso_cobblestones_1098_4642_z52.from_pydata([(-0.5, -0.5, -0.05), (0.5, -0.5, -0.05), (0.5, 0.5, -0.05), (-0.5, 0.5, -0.05), (-0.5, -0.5, 0.05), (0.5, -0.5, 0.05), (0.5, 0.5, 0.05), (-0.5, 0.5, 0.05)], [], [(0, 1, 2, 3), (4, 7, 6, 5), (0, 4, 5, 1), (2, 6, 7, 3), (0, 3, 7, 4), (1, 5, 6, 2)])
me_piso_cobblestones_1098_4642_z52.materials.append(mat_mat_pisos)
me_piso_cobblestones_1098_4642_z52.update()
me_piso_cobblestones_1099_4642_z52 = bpy.data.meshes.new('Piso_cobblestones_1099_4642_z52')
me_piso_cobblestones_1099_4642_z52.from_pydata([(-0.5, -0.5, -0.05), (0.5, -0.5, -0.05), (0.5, 0.5, -0.05), (-0.5, 0.5, -0.05), (-0.5, -0.5, 0.05), (0.5, -0.5, 0.05), (0.5, 0.5, 0.05), (-0.5, 0.5, 0.05)], [], [(0, 1, 2, 3), (4, 7, 6, 5), (0, 4, 5, 1), (2, 6, 7, 3), (0, 3, 7, 4), (1, 5, 6, 2)])
me_piso_cobblestones_1099_4642_z52.materials.append(mat_mat_pisos)
me_piso_cobblestones_1099_4642_z52.update()
me_piso_cobblestones_1100_4642_z52 = bpy.data.meshes.new('Piso_cobblestones_1100_4642_z52')
me_piso_cobblestones_1100_4642_z52.from_pydata([(-0.5, -0.5, -0.05), (0.5, -0.5, -0.05), (0.5, 0.5, -0.05), (-0.5, 0.5, -0.05), (-0.5, -0.5, 0.05), (0.5, -0.5, 0.05), (0.5, 0.5, 0.05), (-0.5, 0.5, 0.05)], [], [(0, 1, 2, 3), (4, 7, 6, 5), (0, 4, 5, 1), (2, 6, 7, 3), (0, 3, 7, 4), (1, 5, 6, 2)])
me_piso_cobblestones_1100_4642_z52.materials.append(mat_mat_pisos)
me_piso_cobblestones_1100_4642_z52.update()
me_piso_cobblestones_1101_4642_z52 = bpy.data.meshes.new('Piso_cobblestones_1101_4642_z52')
me_piso_cobblestones_1101_4642_z52.from_pydata([(-0.5, -0.5, -0.05), (0.5, -0.5, -0.05), (0.5, 0.5, -0.05), (-0.5, 0.5, -0.05), (-0.5, -0.5, 0.05), (0.5, -0.5, 0.05), (0.5, 0.5, 0.05), (-0.5, 0.5, 0.05)], [], [(0, 1, 2, 3), (4, 7, 6, 5), (0, 4, 5, 1), (2, 6, 7, 3), (0, 3, 7, 4), (1, 5, 6, 2)])
me_piso_cobblestones_1101_4642_z52.materials.append(mat_mat_pisos)
me_piso_cobblestones_1101_4642_z52.update()
me_piso_cobblestones_1102_4642_z52 = bpy.data.meshes.new('Piso_cobblestones_1102_4642_z52')
me_piso_cobblestones_1102_4642_z52.from_pydata([(-0.5, -0.5, -0.05), (0.5, -0.5, -0.05), (0.5, 0.5, -0.05), (-0.5, 0.5, -0.05), (-0.5, -0.5, 0.05), (0.5, -0.5, 0.05), (0.5, 0.5, 0.05), (-0.5, 0.5, 0.05)], [], [(0, 1, 2, 3), (4, 7, 6, 5), (0, 4, 5, 1), (2, 6, 7, 3), (0, 3, 7, 4), (1, 5, 6, 2)])
me_piso_cobblestones_1102_4642_z52.materials.append(mat_mat_pisos)
me_piso_cobblestones_1102_4642_z52.update()
me_piso_cobblestones_1103_4642_z52 = bpy.data.meshes.new('Piso_cobblestones_1103_4642_z52')
me_piso_cobblestones_1103_4642_z52.from_pydata([(-0.5, -0.5, -0.05), (0.5, -0.5, -0.05), (0.5, 0.5, -0.05), (-0.5, 0.5, -0.05), (-0.5, -0.5, 0.05), (0.5, -0.5, 0.05), (0.5, 0.5, 0.05), (-0.5, 0.5, 0.05)], [], [(0, 1, 2, 3), (4, 7, 6, 5), (0, 4, 5, 1), (2, 6, 7, 3), (0, 3, 7, 4), (1, 5, 6, 2)])
me_piso_cobblestones_1103_4642_z52.materials.append(mat_mat_pisos)
me_piso_cobblestones_1103_4642_z52.update()

# ---- objects
ob_parede_externa_norte_y4639_x1096_1103 = bpy.data.objects.new('Parede_Externa_Norte_Y4639_X1096_1103', None)
ob_bloco_stone_wall_1096_4639_z30 = bpy.data.objects.new('Bloco_stone_wall_1096_4639_z30', me_bloco_stone_wall_1096_4639_z30)
ob_bloco_stone_wall_1096_4639_z52 = bpy.data.objects.new('Bloco_stone_wall_1096_4639_z52', me_bloco_stone_wall_1096_4639_z52)
ob_bloco_stone_wall_1097_4639_z30 = bpy.data.objects.new('Bloco_stone_wall_1097_4639_z30', me_bloco_stone_wall_1097_4639_z30)
ob_bloco_stone_wall_1097_4639_z52 = bpy.data.objects.new('Bloco_stone_wall_1097_4639_z52', me_bloco_stone_wall_1097_4639_z52)
ob_bloco_stone_wall_1098_4639_z30 = bpy.data.objects.new('Bloco_stone_wall_1098_4639_z30', me_bloco_stone_wall_1098_4639_z30)
ob_bloco_stone_wall_1098_4639_z52 = bpy.data.objects.new('Bloco_stone_wall_1098_4639_z52', me_bloco_stone_wall_1098_4639_z52)
ob_bloco_stone_wall_1099_4639_z30 = bpy.data.objects.new('Bloco_stone_wall_1099_4639_z30', me_bloco_stone_wall_1099_4639_z30)
ob_bloco_stone_wall_1099_4639_z52 = bpy.data.objects.new('Bloco_stone_wall_1099_4639_z52', me_bloco_stone_wall_1099_4639_z52)
ob_bloco_stone_wall_1100_4639_z30 = bpy.data.objects.new('Bloco_stone_wall_1100_4639_z30', me_bloco_stone_wall_1100_4639_z30)
ob_bloco_stone_wall_1100_4639_z52 = bpy.data.objects.new('Bloco_stone_wall_1100_4639_z52', me_bloco_stone_wall_1100_4639_z52)
ob_bloco_stone_wall_1101_4639_z30 = bpy.data.objects.new('Bloco_stone_wall_1101_4639_z30', me_bloco_stone_wall_1101_4639_z30)
ob_bloco_stone_wall_1101_4639_z52 = bpy.data.objects.new('Bloco_stone_wall_1101_4639_z52', me_bloco_stone_wall_1101_4639_z52)
ob_bloco_stone_wall_1102_4639_z30 = bpy.data.objects.new('Bloco_stone_wall_1102_4639_z30', me_bloco_stone_wall_1102_4639_z30)
ob_bloco_stone_wall_1102_4639_z52 = bpy.data.objects.new('Bloco_stone_wall_1102_4639_z52', me_bloco_stone_wall_1102_4639_z52)
ob_bloco_stone_wall_1103_4639_z30 = bpy.data.objects.new('Bloco_stone_wall_1103_4639_z30', me_bloco_stone_wall_1103_4639_z30)
ob_bloco_stone_wall_1103_4639_z52 = bpy.data.objects.new('Bloco_stone_wall_1103_4639_z52', me_bloco_stone_wall_1103_4639_z52)
ob_parede_externa_sul_y4643_x1096_1103 = bpy.data.objects.new('Parede_Externa_Sul_Y4643_X1096_1103', None)
ob_bloco_stone_wall_1096_4643_z30 = bpy.data.objects.new('Bloco_stone_wall_1096_4643_z30', me_bloco_stone_wall_1096_4643_z30)
ob_bloco_stone_wall_1096_4643_z52 = bpy.data.objects.new('Bloco_stone_wall_1096_4643_z52', me_bloco_stone_wall_1096_4643_z52)
ob_bloco_stone_wall_1097_4643_z30 = bpy.data.objects.new('Bloco_stone_wall_1097_4643_z30', me_bloco_stone_wall_1097_4643_z30)
ob_bloco_stone_wall_1097_4643_z52 = bpy.data.objects.new('Bloco_stone_wall_1097_4643_z52', me_bloco_stone_wall_1097_4643_z52)
ob_bloco_stone_wall_1098_4643_z30 = bpy.data.objects.new('Bloco_stone_wall_1098_4643_z30', me_bloco_stone_wall_1098_4643_z30)
ob_bloco_stone_wall_1098_4643_z52 = bpy.data.objects.new('Bloco_stone_wall_1098_4643_z52', me_bloco_stone_wall_1098_4643_z52)
ob_bloco_stone_wall_1099_4643_z30 = bpy.data.objects.new('Bloco_stone_wall_1099_4643_z30', me_bloco_stone_wall_1099_4643_z30)
ob_bloco_stone_wall_1099_4643_z52 = bpy.data.objects.new('Bloco_stone_wall_1099_4643_z52', me_bloco_stone_wall_1099_4643_z52)
ob_bloco_stone_wall_1100_4643_z30 = bpy.data.objects.new('Bloco_stone_wall_1100_4643_z30', me_bloco_stone_wall_1100_4643_z30)
ob_bloco_stone_wall_1100_4643_z52 = bpy.data.objects.new('Bloco_stone_wall_1100_4643_z52', me_bloco_stone_wall_1100_4643_z52)
ob_bloco_stone_wall_1101_4643_z30 = bpy.data.objects.new('Bloco_stone_wall_1101_4643_z30', me_bloco_stone_wall_1101_4643_z30)
ob_bloco_stone_wall_1101_4643_z52 = bpy.data.objects.new('Bloco_stone_wall_1101_4643_z52', me_bloco_stone_wall_1101_4643_z52)
ob_bloco_stone_wall_1102_4643_z30 = bpy.data.objects.new('Bloco_stone_wall_1102_4643_z30', me_bloco_stone_wall_1102_4643_z30)
ob_bloco_stone_wall_1102_4643_z52 = bpy.data.objects.new('Bloco_stone_wall_1102_4643_z52', me_bloco_stone_wall_1102_4643_z52)
ob_bloco_stone_wall_1103_4643_z30 = bpy.data.objects.new('Bloco_stone_wall_1103_4643_z30', me_bloco_stone_wall_1103_4643_z30)
ob_bloco_stone_wall_1103_4643_z52 = bpy.data.objects.new('Bloco_stone_wall_1103_4643_z52', me_bloco_stone_wall_1103_4643_z52)
ob_pisos_lajes = bpy.data.objects.new('Pisos_Lajes', None)
ob_piso_cobblestones_1096_4640_z52 = bpy.data.objects.new('Piso_cobblestones_1096_4640_z52', me_piso_cobblestones_1096_4640_z52)
ob_piso_cobblestones_1097_4640_z52 = bpy.data.objects.new('Piso_cobblestones_1097_4640_z52', me_piso_cobblestones_1097_4640_z52)
ob_piso_cobblestones_1098_4640_z52 = bpy.data.objects.new('Piso_cobblestones_1098_4640_z52', me_piso_cobblestones_1098_4640_z52)
ob_piso_cobblestones_1099_4640_z52 = bpy.data.objects.new('Piso_cobblestones_1099_4640_z52', me_piso_cobblestones_1099_4640_z52)
ob_piso_cobblestones_1100_4640_z52 = bpy.data.objects.new('Piso_cobblestones_1100_4640_z52', me_piso_cobblestones_1100_4640_z52)
ob_piso_cobblestones_1101_4640_z52 = bpy.data.objects.new('Piso_cobblestones_1101_4640_z52', me_piso_cobblestones_1101_4640_z52)
ob_piso_cobblestones_1102_4640_z52 = bpy.data.objects.new('Piso_cobblestones_1102_4640_z52', me_piso_cobblestones_1102_4640_z52)
ob_piso_cobblestones_1103_4640_z52 = bpy.data.objects.new('Piso_cobblestones_1103_4640_z52', me_piso_cobblestones_1103_4640_z52)
ob_piso_cobblestones_1096_4641_z52 = bpy.data.objects.new('Piso_cobblestones_1096_4641_z52', me_piso_cobblestones_1096_4641_z52)
ob_piso_cobblestones_1097_4641_z52 = bpy.data.objects.new('Piso_cobblestones_1097_4641_z52', me_piso_cobblestones_1097_4641_z52)
ob_piso_cobblestones_1098_4641_z52 = bpy.data.objects.new('Piso_cobblestones_1098_4641_z52', me_piso_cobblestones_1098_4641_z52)
ob_piso_cobblestones_1099_4641_z52 = bpy.data.objects.new('Piso_cobblestones_1099_4641_z52', me_piso_cobblestones_1099_4641_z52)
ob_piso_cobblestones_1100_4641_z52 = bpy.data.objects.new('Piso_cobblestones_1100_4641_z52', me_piso_cobblestones_1100_4641_z52)
ob_piso_cobblestones_1101_4641_z52 = bpy.data.objects.new('Piso_cobblestones_1101_4641_z52', me_piso_cobblestones_1101_4641_z52)
ob_piso_cobblestones_1102_4641_z52 = bpy.data.objects.new('Piso_cobblestones_1102_4641_z52', me_piso_cobblestones_1102_4641_z52)
ob_piso_cobblestones_1103_4641_z52 = bpy.data.objects.new('Piso_cobblestones_1103_4641_z52', me_piso_cobblestones_1103_4641_z52)
ob_piso_cobblestones_1096_4642_z52 = bpy.data.objects.new('Piso_cobblestones_1096_4642_z52', me_piso_cobblestones_1096_4642_z52)
ob_piso_cobblestones_1097_4642_z52 = bpy.data.objects.new('Piso_cobblestones_1097_4642_z52', me_piso_cobblestones_1097_4642_z52)
ob_piso_cobblestones_1098_4642_z52 = bpy.data.objects.new('Piso_cobblestones_1098_4642_z52', me_piso_cobblestones_1098_4642_z52)
ob_piso_cobblestones_1099_4642_z52 = bpy.data.objects.new('Piso_cobblestones_1099_4642_z52', me_piso_cobblestones_1099_4642_z52)
ob_piso_cobblestones_1100_4642_z52 = bpy.data.objects.new('Piso_cobblestones_1100_4642_z52', me_piso_cobblestones_1100_4642_z52)
ob_piso_cobblestones_1101_4642_z52 = bpy.data.objects.new('Piso_cobblestones_1101_4642_z52', me_piso_cobblestones_1101_4642_z52)
ob_piso_cobblestones_1102_4642_z52 = bpy.data.objects.new('Piso_cobblestones_1102_4642_z52', me_piso_cobblestones_1102_4642_z52)
ob_piso_cobblestones_1103_4642_z52 = bpy.data.objects.new('Piso_cobblestones_1103_4642_z52', me_piso_cobblestones_1103_4642_z52)

# ---- transforms, parenting, visibility, modifiers, constraints
ob_parede_externa_norte_y4639_x1096_1103.location = (0.0, -2.0, 0.0)
ob_parede_externa_norte_y4639_x1096_1103.empty_display_type = 'CUBE'
ob_bloco_stone_wall_1096_4639_z30.parent = ob_parede_externa_norte_y4639_x1096_1103
ob_bloco_stone_wall_1096_4639_z30.matrix_parent_inverse = Matrix(((1.0, -0.0, 0.0, -0.0), (-0.0, 1.0, -0.0, 2.0), (0.0, -0.0, 1.0, -0.0), (-0.0, 0.0, -0.0, 1.0)))
ob_bloco_stone_wall_1096_4639_z30.location = (-3.5, -2.325, 1.32)
ob_bloco_stone_wall_1096_4639_z52.parent = ob_parede_externa_norte_y4639_x1096_1103
ob_bloco_stone_wall_1096_4639_z52.matrix_parent_inverse = Matrix(((1.0, -0.0, 0.0, -0.0), (-0.0, 1.0, -0.0, 2.0), (0.0, -0.0, 1.0, -0.0), (-0.0, 0.0, -0.0, 1.0)))
ob_bloco_stone_wall_1096_4639_z52.location = (-3.5, -2.325, 3.0)
ob_bloco_stone_wall_1097_4639_z30.parent = ob_parede_externa_norte_y4639_x1096_1103
ob_bloco_stone_wall_1097_4639_z30.matrix_parent_inverse = Matrix(((1.0, -0.0, 0.0, -0.0), (-0.0, 1.0, -0.0, 2.0), (0.0, -0.0, 1.0, -0.0), (-0.0, 0.0, -0.0, 1.0)))
ob_bloco_stone_wall_1097_4639_z30.location = (-2.5, -2.325, 1.32)
ob_bloco_stone_wall_1097_4639_z52.parent = ob_parede_externa_norte_y4639_x1096_1103
ob_bloco_stone_wall_1097_4639_z52.matrix_parent_inverse = Matrix(((1.0, -0.0, 0.0, -0.0), (-0.0, 1.0, -0.0, 2.0), (0.0, -0.0, 1.0, -0.0), (-0.0, 0.0, -0.0, 1.0)))
ob_bloco_stone_wall_1097_4639_z52.location = (-2.5, -2.325, 3.24)
ob_bloco_stone_wall_1098_4639_z30.parent = ob_parede_externa_norte_y4639_x1096_1103
ob_bloco_stone_wall_1098_4639_z30.matrix_parent_inverse = Matrix(((1.0, -0.0, 0.0, -0.0), (-0.0, 1.0, -0.0, 2.0), (0.0, -0.0, 1.0, -0.0), (-0.0, 0.0, -0.0, 1.0)))
ob_bloco_stone_wall_1098_4639_z30.location = (-1.5, -2.325, 1.32)
ob_bloco_stone_wall_1098_4639_z52.parent = ob_parede_externa_norte_y4639_x1096_1103
ob_bloco_stone_wall_1098_4639_z52.matrix_parent_inverse = Matrix(((1.0, -0.0, 0.0, -0.0), (-0.0, 1.0, -0.0, 2.0), (0.0, -0.0, 1.0, -0.0), (-0.0, 0.0, -0.0, 1.0)))
ob_bloco_stone_wall_1098_4639_z52.location = (-1.5, -2.325, 3.0)
ob_bloco_stone_wall_1099_4639_z30.parent = ob_parede_externa_norte_y4639_x1096_1103
ob_bloco_stone_wall_1099_4639_z30.matrix_parent_inverse = Matrix(((1.0, -0.0, 0.0, -0.0), (-0.0, 1.0, -0.0, 2.0), (0.0, -0.0, 1.0, -0.0), (-0.0, 0.0, -0.0, 1.0)))
ob_bloco_stone_wall_1099_4639_z30.location = (-0.5, -2.325, 1.32)
ob_bloco_stone_wall_1099_4639_z52.parent = ob_parede_externa_norte_y4639_x1096_1103
ob_bloco_stone_wall_1099_4639_z52.matrix_parent_inverse = Matrix(((1.0, -0.0, 0.0, -0.0), (-0.0, 1.0, -0.0, 2.0), (0.0, -0.0, 1.0, -0.0), (-0.0, 0.0, -0.0, 1.0)))
ob_bloco_stone_wall_1099_4639_z52.location = (-0.5, -2.325, 3.24)
ob_bloco_stone_wall_1100_4639_z30.parent = ob_parede_externa_norte_y4639_x1096_1103
ob_bloco_stone_wall_1100_4639_z30.matrix_parent_inverse = Matrix(((1.0, -0.0, 0.0, -0.0), (-0.0, 1.0, -0.0, 2.0), (0.0, -0.0, 1.0, -0.0), (-0.0, 0.0, -0.0, 1.0)))
ob_bloco_stone_wall_1100_4639_z30.location = (0.5, -2.325, 1.32)
ob_bloco_stone_wall_1100_4639_z52.parent = ob_parede_externa_norte_y4639_x1096_1103
ob_bloco_stone_wall_1100_4639_z52.matrix_parent_inverse = Matrix(((1.0, -0.0, 0.0, -0.0), (-0.0, 1.0, -0.0, 2.0), (0.0, -0.0, 1.0, -0.0), (-0.0, 0.0, -0.0, 1.0)))
ob_bloco_stone_wall_1100_4639_z52.location = (0.5, -2.325, 3.0)
ob_bloco_stone_wall_1101_4639_z30.parent = ob_parede_externa_norte_y4639_x1096_1103
ob_bloco_stone_wall_1101_4639_z30.matrix_parent_inverse = Matrix(((1.0, -0.0, 0.0, -0.0), (-0.0, 1.0, -0.0, 2.0), (0.0, -0.0, 1.0, -0.0), (-0.0, 0.0, -0.0, 1.0)))
ob_bloco_stone_wall_1101_4639_z30.location = (1.5, -2.325, 1.32)
ob_bloco_stone_wall_1101_4639_z52.parent = ob_parede_externa_norte_y4639_x1096_1103
ob_bloco_stone_wall_1101_4639_z52.matrix_parent_inverse = Matrix(((1.0, -0.0, 0.0, -0.0), (-0.0, 1.0, -0.0, 2.0), (0.0, -0.0, 1.0, -0.0), (-0.0, 0.0, -0.0, 1.0)))
ob_bloco_stone_wall_1101_4639_z52.location = (1.5, -2.325, 3.24)
ob_bloco_stone_wall_1102_4639_z30.parent = ob_parede_externa_norte_y4639_x1096_1103
ob_bloco_stone_wall_1102_4639_z30.matrix_parent_inverse = Matrix(((1.0, -0.0, 0.0, -0.0), (-0.0, 1.0, -0.0, 2.0), (0.0, -0.0, 1.0, -0.0), (-0.0, 0.0, -0.0, 1.0)))
ob_bloco_stone_wall_1102_4639_z30.location = (2.5, -2.325, 1.32)
ob_bloco_stone_wall_1102_4639_z52.parent = ob_parede_externa_norte_y4639_x1096_1103
ob_bloco_stone_wall_1102_4639_z52.matrix_parent_inverse = Matrix(((1.0, -0.0, 0.0, -0.0), (-0.0, 1.0, -0.0, 2.0), (0.0, -0.0, 1.0, -0.0), (-0.0, 0.0, -0.0, 1.0)))
ob_bloco_stone_wall_1102_4639_z52.location = (2.5, -2.325, 3.0)
ob_bloco_stone_wall_1103_4639_z30.parent = ob_parede_externa_norte_y4639_x1096_1103
ob_bloco_stone_wall_1103_4639_z30.matrix_parent_inverse = Matrix(((1.0, -0.0, 0.0, -0.0), (-0.0, 1.0, -0.0, 2.0), (0.0, -0.0, 1.0, -0.0), (-0.0, 0.0, -0.0, 1.0)))
ob_bloco_stone_wall_1103_4639_z30.location = (3.5, -2.325, 1.32)
ob_bloco_stone_wall_1103_4639_z52.parent = ob_parede_externa_norte_y4639_x1096_1103
ob_bloco_stone_wall_1103_4639_z52.matrix_parent_inverse = Matrix(((1.0, -0.0, 0.0, -0.0), (-0.0, 1.0, -0.0, 2.0), (0.0, -0.0, 1.0, -0.0), (-0.0, 0.0, -0.0, 1.0)))
ob_bloco_stone_wall_1103_4639_z52.location = (3.5, -2.325, 3.24)
ob_parede_externa_sul_y4643_x1096_1103.location = (0.0, 2.0, 0.0)
ob_parede_externa_sul_y4643_x1096_1103.empty_display_type = 'CUBE'
ob_bloco_stone_wall_1096_4643_z30.parent = ob_parede_externa_sul_y4643_x1096_1103
ob_bloco_stone_wall_1096_4643_z30.matrix_parent_inverse = Matrix(((1.0, -0.0, 0.0, -0.0), (-0.0, 1.0, -0.0, -2.0), (0.0, -0.0, 1.0, -0.0), (-0.0, 0.0, -0.0, 1.0)))
ob_bloco_stone_wall_1096_4643_z30.location = (-3.5, 1.675, 1.32)
ob_bloco_stone_wall_1096_4643_z52.parent = ob_parede_externa_sul_y4643_x1096_1103
ob_bloco_stone_wall_1096_4643_z52.matrix_parent_inverse = Matrix(((1.0, -0.0, 0.0, -0.0), (-0.0, 1.0, -0.0, -2.0), (0.0, -0.0, 1.0, -0.0), (-0.0, 0.0, -0.0, 1.0)))
ob_bloco_stone_wall_1096_4643_z52.location = (-3.5, 1.675, 3.0)
ob_bloco_stone_wall_1097_4643_z30.parent = ob_parede_externa_sul_y4643_x1096_1103
ob_bloco_stone_wall_1097_4643_z30.matrix_parent_inverse = Matrix(((1.0, -0.0, 0.0, -0.0), (-0.0, 1.0, -0.0, -2.0), (0.0, -0.0, 1.0, -0.0), (-0.0, 0.0, -0.0, 1.0)))
ob_bloco_stone_wall_1097_4643_z30.location = (-2.5, 1.675, 1.32)
ob_bloco_stone_wall_1097_4643_z52.parent = ob_parede_externa_sul_y4643_x1096_1103
ob_bloco_stone_wall_1097_4643_z52.matrix_parent_inverse = Matrix(((1.0, -0.0, 0.0, -0.0), (-0.0, 1.0, -0.0, -2.0), (0.0, -0.0, 1.0, -0.0), (-0.0, 0.0, -0.0, 1.0)))
ob_bloco_stone_wall_1097_4643_z52.location = (-2.5, 1.675, 3.24)
ob_bloco_stone_wall_1098_4643_z30.parent = ob_parede_externa_sul_y4643_x1096_1103
ob_bloco_stone_wall_1098_4643_z30.matrix_parent_inverse = Matrix(((1.0, -0.0, 0.0, -0.0), (-0.0, 1.0, -0.0, -2.0), (0.0, -0.0, 1.0, -0.0), (-0.0, 0.0, -0.0, 1.0)))
ob_bloco_stone_wall_1098_4643_z30.location = (-1.5, 1.675, 1.32)
ob_bloco_stone_wall_1098_4643_z52.parent = ob_parede_externa_sul_y4643_x1096_1103
ob_bloco_stone_wall_1098_4643_z52.matrix_parent_inverse = Matrix(((1.0, -0.0, 0.0, -0.0), (-0.0, 1.0, -0.0, -2.0), (0.0, -0.0, 1.0, -0.0), (-0.0, 0.0, -0.0, 1.0)))
ob_bloco_stone_wall_1098_4643_z52.location = (-1.5, 1.675, 3.0)
ob_bloco_stone_wall_1099_4643_z30.parent = ob_parede_externa_sul_y4643_x1096_1103
ob_bloco_stone_wall_1099_4643_z30.matrix_parent_inverse = Matrix(((1.0, -0.0, 0.0, -0.0), (-0.0, 1.0, -0.0, -2.0), (0.0, -0.0, 1.0, -0.0), (-0.0, 0.0, -0.0, 1.0)))
ob_bloco_stone_wall_1099_4643_z30.location = (-0.5, 1.675, 1.32)
ob_bloco_stone_wall_1099_4643_z52.parent = ob_parede_externa_sul_y4643_x1096_1103
ob_bloco_stone_wall_1099_4643_z52.matrix_parent_inverse = Matrix(((1.0, -0.0, 0.0, -0.0), (-0.0, 1.0, -0.0, -2.0), (0.0, -0.0, 1.0, -0.0), (-0.0, 0.0, -0.0, 1.0)))
ob_bloco_stone_wall_1099_4643_z52.location = (-0.5, 1.675, 3.24)
ob_bloco_stone_wall_1100_4643_z30.parent = ob_parede_externa_sul_y4643_x1096_1103
ob_bloco_stone_wall_1100_4643_z30.matrix_parent_inverse = Matrix(((1.0, -0.0, 0.0, -0.0), (-0.0, 1.0, -0.0, -2.0), (0.0, -0.0, 1.0, -0.0), (-0.0, 0.0, -0.0, 1.0)))
ob_bloco_stone_wall_1100_4643_z30.location = (0.5, 1.675, 1.32)
ob_bloco_stone_wall_1100_4643_z52.parent = ob_parede_externa_sul_y4643_x1096_1103
ob_bloco_stone_wall_1100_4643_z52.matrix_parent_inverse = Matrix(((1.0, -0.0, 0.0, -0.0), (-0.0, 1.0, -0.0, -2.0), (0.0, -0.0, 1.0, -0.0), (-0.0, 0.0, -0.0, 1.0)))
ob_bloco_stone_wall_1100_4643_z52.location = (0.5, 1.675, 3.0)
ob_bloco_stone_wall_1101_4643_z30.parent = ob_parede_externa_sul_y4643_x1096_1103
ob_bloco_stone_wall_1101_4643_z30.matrix_parent_inverse = Matrix(((1.0, -0.0, 0.0, -0.0), (-0.0, 1.0, -0.0, -2.0), (0.0, -0.0, 1.0, -0.0), (-0.0, 0.0, -0.0, 1.0)))
ob_bloco_stone_wall_1101_4643_z30.location = (1.5, 1.675, 1.32)
ob_bloco_stone_wall_1101_4643_z52.parent = ob_parede_externa_sul_y4643_x1096_1103
ob_bloco_stone_wall_1101_4643_z52.matrix_parent_inverse = Matrix(((1.0, -0.0, 0.0, -0.0), (-0.0, 1.0, -0.0, -2.0), (0.0, -0.0, 1.0, -0.0), (-0.0, 0.0, -0.0, 1.0)))
ob_bloco_stone_wall_1101_4643_z52.location = (1.5, 1.675, 3.24)
ob_bloco_stone_wall_1102_4643_z30.parent = ob_parede_externa_sul_y4643_x1096_1103
ob_bloco_stone_wall_1102_4643_z30.matrix_parent_inverse = Matrix(((1.0, -0.0, 0.0, -0.0), (-0.0, 1.0, -0.0, -2.0), (0.0, -0.0, 1.0, -0.0), (-0.0, 0.0, -0.0, 1.0)))
ob_bloco_stone_wall_1102_4643_z30.location = (2.5, 1.675, 1.32)
ob_bloco_stone_wall_1102_4643_z52.parent = ob_parede_externa_sul_y4643_x1096_1103
ob_bloco_stone_wall_1102_4643_z52.matrix_parent_inverse = Matrix(((1.0, -0.0, 0.0, -0.0), (-0.0, 1.0, -0.0, -2.0), (0.0, -0.0, 1.0, -0.0), (-0.0, 0.0, -0.0, 1.0)))
ob_bloco_stone_wall_1102_4643_z52.location = (2.5, 1.675, 3.0)
ob_bloco_stone_wall_1103_4643_z30.parent = ob_parede_externa_sul_y4643_x1096_1103
ob_bloco_stone_wall_1103_4643_z30.matrix_parent_inverse = Matrix(((1.0, -0.0, 0.0, -0.0), (-0.0, 1.0, -0.0, -2.0), (0.0, -0.0, 1.0, -0.0), (-0.0, 0.0, -0.0, 1.0)))
ob_bloco_stone_wall_1103_4643_z30.location = (3.5, 1.675, 1.32)
ob_bloco_stone_wall_1103_4643_z52.parent = ob_parede_externa_sul_y4643_x1096_1103
ob_bloco_stone_wall_1103_4643_z52.matrix_parent_inverse = Matrix(((1.0, -0.0, 0.0, -0.0), (-0.0, 1.0, -0.0, -2.0), (0.0, -0.0, 1.0, -0.0), (-0.0, 0.0, -0.0, 1.0)))
ob_bloco_stone_wall_1103_4643_z52.location = (3.5, 1.675, 3.24)
ob_pisos_lajes.location = (0.0, 0.0, 0.0)
ob_pisos_lajes.empty_display_type = 'CUBE'
ob_piso_cobblestones_1096_4640_z52.parent = ob_pisos_lajes
ob_piso_cobblestones_1096_4640_z52.location = (-3.5, -1.0, 2.59)
ob_piso_cobblestones_1097_4640_z52.parent = ob_pisos_lajes
ob_piso_cobblestones_1097_4640_z52.location = (-2.5, -1.0, 2.59)
ob_piso_cobblestones_1098_4640_z52.parent = ob_pisos_lajes
ob_piso_cobblestones_1098_4640_z52.location = (-1.5, -1.0, 2.59)
ob_piso_cobblestones_1099_4640_z52.parent = ob_pisos_lajes
ob_piso_cobblestones_1099_4640_z52.location = (-0.5, -1.0, 2.59)
ob_piso_cobblestones_1100_4640_z52.parent = ob_pisos_lajes
ob_piso_cobblestones_1100_4640_z52.location = (0.5, -1.0, 2.59)
ob_piso_cobblestones_1101_4640_z52.parent = ob_pisos_lajes
ob_piso_cobblestones_1101_4640_z52.location = (1.5, -1.0, 2.59)
ob_piso_cobblestones_1102_4640_z52.parent = ob_pisos_lajes
ob_piso_cobblestones_1102_4640_z52.location = (2.5, -1.0, 2.59)
ob_piso_cobblestones_1103_4640_z52.parent = ob_pisos_lajes
ob_piso_cobblestones_1103_4640_z52.location = (3.5, -1.0, 2.59)
ob_piso_cobblestones_1096_4641_z52.parent = ob_pisos_lajes
ob_piso_cobblestones_1096_4641_z52.location = (-3.5, 0.0, 2.59)
ob_piso_cobblestones_1097_4641_z52.parent = ob_pisos_lajes
ob_piso_cobblestones_1097_4641_z52.location = (-2.5, 0.0, 2.59)
ob_piso_cobblestones_1098_4641_z52.parent = ob_pisos_lajes
ob_piso_cobblestones_1098_4641_z52.location = (-1.5, 0.0, 2.59)
ob_piso_cobblestones_1099_4641_z52.parent = ob_pisos_lajes
ob_piso_cobblestones_1099_4641_z52.location = (-0.5, 0.0, 2.59)
ob_piso_cobblestones_1100_4641_z52.parent = ob_pisos_lajes
ob_piso_cobblestones_1100_4641_z52.location = (0.5, 0.0, 2.59)
ob_piso_cobblestones_1101_4641_z52.parent = ob_pisos_lajes
ob_piso_cobblestones_1101_4641_z52.location = (1.5, 0.0, 2.59)
ob_piso_cobblestones_1102_4641_z52.parent = ob_pisos_lajes
ob_piso_cobblestones_1102_4641_z52.location = (2.5, 0.0, 2.59)
ob_piso_cobblestones_1103_4641_z52.parent = ob_pisos_lajes
ob_piso_cobblestones_1103_4641_z52.location = (3.5, 0.0, 2.59)
ob_piso_cobblestones_1096_4642_z52.parent = ob_pisos_lajes
ob_piso_cobblestones_1096_4642_z52.location = (-3.5, 1.0, 2.59)
ob_piso_cobblestones_1097_4642_z52.parent = ob_pisos_lajes
ob_piso_cobblestones_1097_4642_z52.location = (-2.5, 1.0, 2.59)
ob_piso_cobblestones_1098_4642_z52.parent = ob_pisos_lajes
ob_piso_cobblestones_1098_4642_z52.location = (-1.5, 1.0, 2.59)
ob_piso_cobblestones_1099_4642_z52.parent = ob_pisos_lajes
ob_piso_cobblestones_1099_4642_z52.location = (-0.5, 1.0, 2.59)
ob_piso_cobblestones_1100_4642_z52.parent = ob_pisos_lajes
ob_piso_cobblestones_1100_4642_z52.location = (0.5, 1.0, 2.59)
ob_piso_cobblestones_1101_4642_z52.parent = ob_pisos_lajes
ob_piso_cobblestones_1101_4642_z52.location = (1.5, 1.0, 2.59)
ob_piso_cobblestones_1102_4642_z52.parent = ob_pisos_lajes
ob_piso_cobblestones_1102_4642_z52.location = (2.5, 1.0, 2.59)
ob_piso_cobblestones_1103_4642_z52.parent = ob_pisos_lajes
ob_piso_cobblestones_1103_4642_z52.location = (3.5, 1.0, 2.59)

# ---- collection membership
col_01_paredes_externas.objects.link(ob_parede_externa_norte_y4639_x1096_1103)
col_01_paredes_externas.objects.link(ob_bloco_stone_wall_1096_4639_z30)
col_01_paredes_externas.objects.link(ob_bloco_stone_wall_1096_4639_z52)
col_01_paredes_externas.objects.link(ob_bloco_stone_wall_1097_4639_z30)
col_01_paredes_externas.objects.link(ob_bloco_stone_wall_1097_4639_z52)
col_01_paredes_externas.objects.link(ob_bloco_stone_wall_1098_4639_z30)
col_01_paredes_externas.objects.link(ob_bloco_stone_wall_1098_4639_z52)
col_01_paredes_externas.objects.link(ob_bloco_stone_wall_1099_4639_z30)
col_01_paredes_externas.objects.link(ob_bloco_stone_wall_1099_4639_z52)
col_01_paredes_externas.objects.link(ob_bloco_stone_wall_1100_4639_z30)
col_01_paredes_externas.objects.link(ob_bloco_stone_wall_1100_4639_z52)
col_01_paredes_externas.objects.link(ob_bloco_stone_wall_1101_4639_z30)
col_01_paredes_externas.objects.link(ob_bloco_stone_wall_1101_4639_z52)
col_01_paredes_externas.objects.link(ob_bloco_stone_wall_1102_4639_z30)
col_01_paredes_externas.objects.link(ob_bloco_stone_wall_1102_4639_z52)
col_01_paredes_externas.objects.link(ob_bloco_stone_wall_1103_4639_z30)
col_01_paredes_externas.objects.link(ob_bloco_stone_wall_1103_4639_z52)
col_01_paredes_externas.objects.link(ob_parede_externa_sul_y4643_x1096_1103)
col_01_paredes_externas.objects.link(ob_bloco_stone_wall_1096_4643_z30)
col_01_paredes_externas.objects.link(ob_bloco_stone_wall_1096_4643_z52)
col_01_paredes_externas.objects.link(ob_bloco_stone_wall_1097_4643_z30)
col_01_paredes_externas.objects.link(ob_bloco_stone_wall_1097_4643_z52)
col_01_paredes_externas.objects.link(ob_bloco_stone_wall_1098_4643_z30)
col_01_paredes_externas.objects.link(ob_bloco_stone_wall_1098_4643_z52)
col_01_paredes_externas.objects.link(ob_bloco_stone_wall_1099_4643_z30)
col_01_paredes_externas.objects.link(ob_bloco_stone_wall_1099_4643_z52)
col_01_paredes_externas.objects.link(ob_bloco_stone_wall_1100_4643_z30)
col_01_paredes_externas.objects.link(ob_bloco_stone_wall_1100_4643_z52)
col_01_paredes_externas.objects.link(ob_bloco_stone_wall_1101_4643_z30)
col_01_paredes_externas.objects.link(ob_bloco_stone_wall_1101_4643_z52)
col_01_paredes_externas.objects.link(ob_bloco_stone_wall_1102_4643_z30)
col_01_paredes_externas.objects.link(ob_bloco_stone_wall_1102_4643_z52)
col_01_paredes_externas.objects.link(ob_bloco_stone_wall_1103_4643_z30)
col_01_paredes_externas.objects.link(ob_bloco_stone_wall_1103_4643_z52)
col_03_pisos_escadas.objects.link(ob_pisos_lajes)
col_03_pisos_escadas.objects.link(ob_piso_cobblestones_1096_4640_z52)
col_03_pisos_escadas.objects.link(ob_piso_cobblestones_1097_4640_z52)
col_03_pisos_escadas.objects.link(ob_piso_cobblestones_1098_4640_z52)
col_03_pisos_escadas.objects.link(ob_piso_cobblestones_1099_4640_z52)
col_03_pisos_escadas.objects.link(ob_piso_cobblestones_1100_4640_z52)
col_03_pisos_escadas.objects.link(ob_piso_cobblestones_1101_4640_z52)
col_03_pisos_escadas.objects.link(ob_piso_cobblestones_1102_4640_z52)
col_03_pisos_escadas.objects.link(ob_piso_cobblestones_1103_4640_z52)
col_03_pisos_escadas.objects.link(ob_piso_cobblestones_1096_4641_z52)
col_03_pisos_escadas.objects.link(ob_piso_cobblestones_1097_4641_z52)
col_03_pisos_escadas.objects.link(ob_piso_cobblestones_1098_4641_z52)
col_03_pisos_escadas.objects.link(ob_piso_cobblestones_1099_4641_z52)
col_03_pisos_escadas.objects.link(ob_piso_cobblestones_1100_4641_z52)
col_03_pisos_escadas.objects.link(ob_piso_cobblestones_1101_4641_z52)
col_03_pisos_escadas.objects.link(ob_piso_cobblestones_1102_4641_z52)
col_03_pisos_escadas.objects.link(ob_piso_cobblestones_1103_4641_z52)
col_03_pisos_escadas.objects.link(ob_piso_cobblestones_1096_4642_z52)
col_03_pisos_escadas.objects.link(ob_piso_cobblestones_1097_4642_z52)
col_03_pisos_escadas.objects.link(ob_piso_cobblestones_1098_4642_z52)
col_03_pisos_escadas.objects.link(ob_piso_cobblestones_1099_4642_z52)
col_03_pisos_escadas.objects.link(ob_piso_cobblestones_1100_4642_z52)
col_03_pisos_escadas.objects.link(ob_piso_cobblestones_1101_4642_z52)
col_03_pisos_escadas.objects.link(ob_piso_cobblestones_1102_4642_z52)
col_03_pisos_escadas.objects.link(ob_piso_cobblestones_1103_4642_z52)

# ---- scene / render settings (as saved in the file)
scene.frame_start = 1; scene.frame_end = 250; scene.frame_set(1)
scene.render.engine = 'BLENDER_EEVEE_NEXT'
scene.render.bake_bias = 0.0
scene.render.bake_samples = 0
scene.cycles.sampling_pattern = 'TABULATED_SOBOL'
scene.eevee.use_volume_custom_range = False
bpy.context.view_layer.update()

# ---- added for rendering (the .blend has no active camera and no usable light): camera, sun + grey world if the file has none
cam_auto = bpy.data.cameras.new('AutoCamera')
cam_auto.lens = 50.0
cam_auto.sensor_width = 36.0
cam_auto.clip_end = 1000.0
ob_auto_camera = bpy.data.objects.new('AutoCamera', cam_auto)
scene.collection.objects.link(ob_auto_camera)
ob_auto_camera.location = (9.14373, -11.2975, 9.23499)
ob_auto_camera.rotation_euler = (1.09748, -7.21219e-08, 0.694738)
scene.camera = ob_auto_camera
light_auto_sun = bpy.data.lights.new('AutoSun', 'SUN')
light_auto_sun.energy = 3.0
light_auto_sun.angle = 0.0523599
ob_auto_sun = bpy.data.objects.new('AutoSun', light_auto_sun)
scene.collection.objects.link(ob_auto_sun)
ob_auto_sun.rotation_euler = (0.872665, 0.174533, 0.523599)
if scene.world is None:
    world_auto = bpy.data.worlds.new('AutoWorld')
    world_auto.color = (0.3, 0.3, 0.3)
    scene.world = world_auto
bpy.context.view_layer.update()
